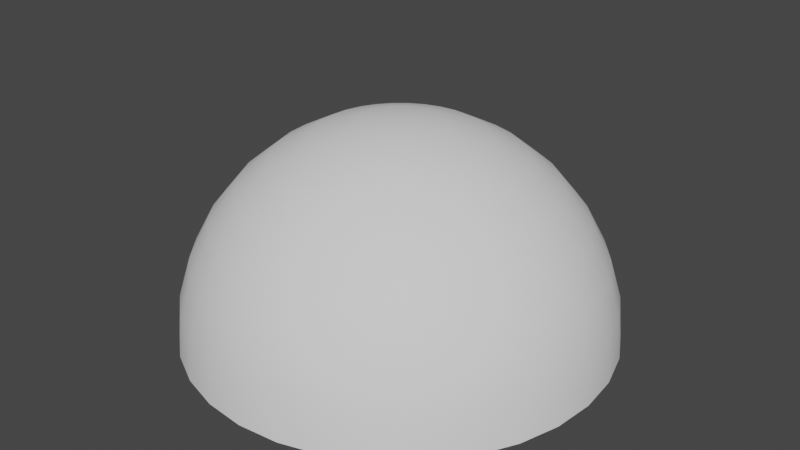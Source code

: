 # Source: hemisphere.blend  (saved by Blender 3.3.6; exported with 4.5.12 LTS)
import bpy
from mathutils import Matrix  # noqa: F401  (used for matrix-valued properties, if any)

bpy.ops.wm.read_factory_settings(use_empty=True)
scene = bpy.context.scene
scene.name = 'Scene'

# ---- collections
col_collection = bpy.data.collections.new('Collection'); scene.collection.children.link(col_collection)

# ---- world
world_world = bpy.data.worlds.new('World'); scene.world = world_world
world_world.use_nodes = True; world_world.node_tree.nodes.clear()
_N = world_world.node_tree.nodes; _L = world_world.node_tree.links
n0 = _N.new('ShaderNodeOutputWorld'); n0.name = 'World Output'; n0.location = (300, 300)
n1 = _N.new('ShaderNodeBackground'); n1.name = 'Background'; n1.location = (10, 300)
n1.inputs[0].default_value = (0.05088, 0.05088, 0.05088, 1.0)
_L.new(n1.outputs[0], n0.inputs[0])
n0.is_active_output = True
world_world.color = (0.05088, 0.05088, 0.05088)
world_world.use_sun_shadow = False
world_world.sun_shadow_jitter_overblur = 0.0

# ---- meshes
me_sphere = bpy.data.meshes.new('Sphere')
me_sphere.from_pydata([(0.0, 0.5556, 0.8315), (0.0, 0.8315, 0.5556), (0.0, 0.9808, 0.1951), (0.0, 1.0, 0.0), (0.03806, 0.1913, 0.9808), (0.07466, 0.3753, 0.9239), (0.1084, 0.5449, 0.8315), (0.1379, 0.6935, 0.7071), (0.1622, 0.8155, 0.5556), (0.1802, 0.9061, 0.3827), (0.1913, 0.9619, 0.1951), (0.1951, 0.9808, 0.0), (0.07466, 0.1802, 0.9808), (0.1464, 0.3536, 0.9239), (0.2126, 0.5133, 0.8315), (0.2706, 0.6533, 0.7071), (0.3182, 0.7682, 0.5556), (0.3536, 0.8536, 0.3827), (0.3753, 0.9061, 0.1951), (0.3827, 0.9239, 0.0), (0.1084, 0.1622, 0.9808), (0.2126, 0.3182, 0.9239), (0.3087, 0.4619, 0.8315), (0.3928, 0.5879, 0.7071), (0.4619, 0.6913, 0.5556), (0.5133, 0.7682, 0.3827), (0.5449, 0.8155, 0.1951), (0.5556, 0.8315, 0.0), (0.1379, 0.1379, 0.9808), (0.2706, 0.2706, 0.9239), (0.3928, 0.3928, 0.8315), (0.5, 0.5, 0.7071), (0.5879, 0.5879, 0.5556), (0.6533, 0.6533, 0.3827), (0.6935, 0.6935, 0.1951), (0.7071, 0.7071, 0.0), (0.1622, 0.1084, 0.9808), (0.3182, 0.2126, 0.9239), (0.4619, 0.3087, 0.8315), (0.5879, 0.3928, 0.7071), (0.6913, 0.4619, 0.5556), (0.7682, 0.5133, 0.3827), (0.8155, 0.5449, 0.1951), (0.8315, 0.5556, 0.0), (0.0, 0.0, 1.0), (0.1802, 0.07466, 0.9808), (0.3536, 0.1464, 0.9239), (0.5133, 0.2126, 0.8315), (0.6533, 0.2706, 0.7071), (0.7682, 0.3182, 0.5556), (0.8536, 0.3536, 0.3827), (0.9061, 0.3753, 0.1951), (0.9239, 0.3827, 0.0), (0.1913, 0.03806, 0.9808), (0.3753, 0.07466, 0.9239), (0.5449, 0.1084, 0.8315), (0.6935, 0.1379, 0.7071), (0.8155, 0.1622, 0.5556), (0.9061, 0.1802, 0.3827), (0.9619, 0.1913, 0.1951), (0.9808, 0.1951, 0.0), (0.1951, -1.118e-08, 0.9808), (0.3827, -2.235e-08, 0.9239), (0.5556, -5.215e-08, 0.8315), (0.7071, 1.49e-08, 0.7071), (0.8315, -8.941e-08, 0.5556), (0.9239, 4.47e-08, 0.3827), (0.9808, -8.941e-08, 0.1951), (1.0, -1.639e-07, 0.0), (0.1913, -0.03806, 0.9808), (0.3753, -0.07466, 0.9239), (0.5449, -0.1084, 0.8315), (0.6935, -0.1379, 0.7071), (0.8155, -0.1622, 0.5556), (0.9061, -0.1802, 0.3827), (0.9619, -0.1913, 0.1951), (0.9808, -0.1951, 0.0), (0.1802, -0.07466, 0.9808), (0.3536, -0.1464, 0.9239), (0.5133, -0.2126, 0.8315), (0.6533, -0.2706, 0.7071), (0.7682, -0.3182, 0.5556), (0.8536, -0.3536, 0.3827), (0.9061, -0.3753, 0.1951), (0.9239, -0.3827, 0.0), (0.1622, -0.1084, 0.9808), (0.3182, -0.2126, 0.9239), (0.4619, -0.3087, 0.8315), (0.5879, -0.3928, 0.7071), (0.6913, -0.4619, 0.5556), (0.7682, -0.5133, 0.3827), (0.8155, -0.5449, 0.1951), (0.8315, -0.5556, 0.0), (0.1379, -0.1379, 0.9808), (0.2706, -0.2706, 0.9239), (0.3928, -0.3928, 0.8315), (0.5, -0.5, 0.7071), (0.5879, -0.5879, 0.5556), (0.6533, -0.6533, 0.3827), (0.6935, -0.6935, 0.1951), (0.7071, -0.7071, 0.0), (0.1084, -0.1622, 0.9808), (0.2126, -0.3182, 0.9239), (0.3087, -0.4619, 0.8315), (0.3928, -0.5879, 0.7071), (0.4619, -0.6913, 0.5556), (0.5133, -0.7682, 0.3827), (0.5449, -0.8155, 0.1951), (0.5556, -0.8315, 0.0), (0.07466, -0.1802, 0.9808), (0.1464, -0.3536, 0.9239), (0.2126, -0.5133, 0.8315), (0.2706, -0.6533, 0.7071), (0.3182, -0.7682, 0.5556), (0.3536, -0.8536, 0.3827), (0.3753, -0.9061, 0.1951), (0.3827, -0.9239, 0.0), (0.03806, -0.1913, 0.9808), (0.07466, -0.3753, 0.9239), (0.1084, -0.5449, 0.8315), (0.1379, -0.6935, 0.7071), (0.1622, -0.8155, 0.5556), (0.1802, -0.9061, 0.3827), (0.1913, -0.9619, 0.1951), (0.1951, -0.9808, 0.0), (-7.451e-09, -0.1951, 0.9808), (-5.215e-08, -0.3827, 0.9239), (-9.686e-08, -0.5556, 0.8315), (-1.49e-08, -0.7071, 0.7071), (-1.043e-07, -0.8315, 0.5556), (2.98e-08, -0.9239, 0.3827), (-1.341e-07, -0.9808, 0.1951), (-3.278e-07, -1.0, 0.0), (-0.03806, -0.1913, 0.9808), (-0.07466, -0.3753, 0.9239), (-0.1084, -0.5449, 0.8315), (-0.1379, -0.6935, 0.7071), (-0.1622, -0.8155, 0.5556), (-0.1802, -0.9061, 0.3827), (-0.1913, -0.9619, 0.1951), (-0.1951, -0.9808, 0.0), (-0.07466, -0.1802, 0.9808), (-0.1464, -0.3536, 0.9239), (-0.2126, -0.5133, 0.8315), (-0.2706, -0.6533, 0.7071), (-0.3182, -0.7682, 0.5556), (-0.3536, -0.8536, 0.3827), (-0.3753, -0.9061, 0.1951), (-0.3827, -0.9239, 0.0), (-0.1084, -0.1622, 0.9808), (-0.2126, -0.3182, 0.9239), (-0.3087, -0.4619, 0.8315), (-0.3928, -0.5879, 0.7071), (-0.4619, -0.6913, 0.5556), (-0.5133, -0.7682, 0.3827), (-0.5449, -0.8155, 0.1951), (-0.5556, -0.8315, 0.0), (-0.1379, -0.1379, 0.9808), (-0.2706, -0.2706, 0.9239), (-0.3928, -0.3928, 0.8315), (-0.5, -0.5, 0.7071), (-0.5879, -0.5879, 0.5556), (-0.6533, -0.6533, 0.3827), (-0.6935, -0.6935, 0.1951), (-0.7071, -0.7071, 0.0), (-0.1622, -0.1084, 0.9808), (-0.3182, -0.2126, 0.9239), (-0.4619, -0.3087, 0.8315), (-0.5879, -0.3928, 0.7071), (-0.6913, -0.4619, 0.5556), (-0.7682, -0.5133, 0.3827), (-0.8155, -0.5449, 0.1951), (-0.8315, -0.5556, 0.0), (-0.1802, -0.07466, 0.9808), (-0.3536, -0.1464, 0.9239), (-0.5133, -0.2126, 0.8315), (-0.6533, -0.2706, 0.7071), (-0.7682, -0.3182, 0.5556), (-0.8536, -0.3536, 0.3827), (-0.9061, -0.3753, 0.1951), (-0.9239, -0.3827, 0.0), (-0.1913, -0.03806, 0.9808), (-0.3753, -0.07466, 0.9239), (-0.5449, -0.1084, 0.8315), (-0.6935, -0.1379, 0.7071), (-0.8155, -0.1622, 0.5556), (-0.9061, -0.1802, 0.3827), (-0.9619, -0.1913, 0.1951), (-0.9808, -0.1951, 0.0), (-0.1951, 1.863e-08, 0.9808), (-0.3827, 5.215e-08, 0.9239), (-0.5556, 1.49e-07, 0.8315), (-0.7071, 2.98e-08, 0.7071), (-0.8315, 1.639e-07, 0.5556), (-0.9239, 1.49e-08, 0.3827), (-0.9808, 2.682e-07, 0.1951), (-1.0, 4.47e-07, 0.0), (-0.1913, 0.03806, 0.9808), (-0.3753, 0.07466, 0.9239), (-0.5449, 0.1084, 0.8315), (-0.6935, 0.1379, 0.7071), (-0.8155, 0.1622, 0.5556), (-0.9061, 0.1802, 0.3827), (-0.9619, 0.1913, 0.1951), (-0.9808, 0.1951, 0.0), (-0.1802, 0.07466, 0.9808), (-0.3536, 0.1464, 0.9239), (-0.5133, 0.2126, 0.8315), (-0.6533, 0.2706, 0.7071), (-0.7682, 0.3182, 0.5556), (-0.8536, 0.3536, 0.3827), (-0.9061, 0.3753, 0.1951), (-0.9239, 0.3827, 0.0), (-0.1622, 0.1084, 0.9808), (-0.3182, 0.2126, 0.9239), (-0.4619, 0.3087, 0.8315), (-0.5879, 0.3928, 0.7071), (-0.6913, 0.4619, 0.5556), (-0.7682, 0.5133, 0.3827), (-0.8155, 0.5449, 0.1951), (-0.8315, 0.5556, 0.0), (-0.1379, 0.1379, 0.9808), (-0.2706, 0.2706, 0.9239), (-0.3928, 0.3928, 0.8315), (-0.5, 0.5, 0.7071), (-0.5879, 0.5879, 0.5556), (-0.6533, 0.6533, 0.3827), (-0.6935, 0.6935, 0.1951), (-0.7071, 0.7071, 0.0), (-0.1084, 0.1622, 0.9808), (-0.2126, 0.3182, 0.9239), (-0.3087, 0.4619, 0.8315), (-0.3928, 0.5879, 0.7071), (-0.4619, 0.6913, 0.5556), (-0.5133, 0.7682, 0.3827), (-0.5449, 0.8155, 0.1951), (-0.5556, 0.8315, 0.0), (-0.07466, 0.1802, 0.9808), (-0.1464, 0.3536, 0.9239), (-0.2126, 0.5133, 0.8315), (-0.2706, 0.6533, 0.7071), (-0.3182, 0.7682, 0.5556), (-0.3536, 0.8536, 0.3827), (-0.3753, 0.9061, 0.1951), (-0.3827, 0.9239, 0.0), (-0.03806, 0.1913, 0.9808), (-0.07466, 0.3753, 0.9239), (-0.1084, 0.5449, 0.8315), (-0.1379, 0.6935, 0.7071), (-0.1622, 0.8155, 0.5556), (-0.1802, 0.9061, 0.3827), (-0.1913, 0.9619, 0.1951), (-0.1951, 0.9808, 0.0), (1.49e-08, 0.1951, 0.9808), (6.706e-08, 0.3827, 0.9239), (8.941e-08, 0.7071, 0.7071), (5.96e-08, 0.9239, 0.3827)], [], [(2, 256, 9, 10), (3, 2, 10, 11), (253, 44, 4), (254, 253, 4, 5), (0, 254, 5, 6), (255, 0, 6, 7), (1, 255, 7, 8), (256, 1, 8, 9), (9, 8, 16, 17), (10, 9, 17, 18), (11, 10, 18, 19), (4, 44, 12), (5, 4, 12, 13), (6, 5, 13, 14), (7, 6, 14, 15), (8, 7, 15, 16), (14, 13, 21, 22), (15, 14, 22, 23), (16, 15, 23, 24), (17, 16, 24, 25), (18, 17, 25, 26), (19, 18, 26, 27), (12, 44, 20), (13, 12, 20, 21), (26, 25, 33, 34), (27, 26, 34, 35), (20, 44, 28), (21, 20, 28, 29), (22, 21, 29, 30), (23, 22, 30, 31), (24, 23, 31, 32), (25, 24, 32, 33), (30, 29, 37, 38), (31, 30, 38, 39), (32, 31, 39, 40), (33, 32, 40, 41), (34, 33, 41, 42), (35, 34, 42, 43), (28, 44, 36), (29, 28, 36, 37), (42, 41, 50, 51), (43, 42, 51, 52), (36, 44, 45), (37, 36, 45, 46), (38, 37, 46, 47), (39, 38, 47, 48), (40, 39, 48, 49), (41, 40, 49, 50), (48, 47, 55, 56), (49, 48, 56, 57), (50, 49, 57, 58), (51, 50, 58, 59), (52, 51, 59, 60), (45, 44, 53), (46, 45, 53, 54), (47, 46, 54, 55), (60, 59, 67, 68), (53, 44, 61), (54, 53, 61, 62), (55, 54, 62, 63), (56, 55, 63, 64), (57, 56, 64, 65), (58, 57, 65, 66), (59, 58, 66, 67), (64, 63, 71, 72), (65, 64, 72, 73), (66, 65, 73, 74), (67, 66, 74, 75), (68, 67, 75, 76), (61, 44, 69), (62, 61, 69, 70), (63, 62, 70, 71), (76, 75, 83, 84), (69, 44, 77), (70, 69, 77, 78), (71, 70, 78, 79), (72, 71, 79, 80), (73, 72, 80, 81), (74, 73, 81, 82), (75, 74, 82, 83), (81, 80, 88, 89), (82, 81, 89, 90), (83, 82, 90, 91), (84, 83, 91, 92), (77, 44, 85), (78, 77, 85, 86), (79, 78, 86, 87), (80, 79, 87, 88), (86, 85, 93, 94), (87, 86, 94, 95), (88, 87, 95, 96), (89, 88, 96, 97), (90, 89, 97, 98), (91, 90, 98, 99), (92, 91, 99, 100), (85, 44, 93), (98, 97, 105, 106), (99, 98, 106, 107), (100, 99, 107, 108), (93, 44, 101), (94, 93, 101, 102), (95, 94, 102, 103), (96, 95, 103, 104), (97, 96, 104, 105), (102, 101, 109, 110), (103, 102, 110, 111), (104, 103, 111, 112), (105, 104, 112, 113), (106, 105, 113, 114), (107, 106, 114, 115), (108, 107, 115, 116), (101, 44, 109), (114, 113, 121, 122), (115, 114, 122, 123), (116, 115, 123, 124), (109, 44, 117), (110, 109, 117, 118), (111, 110, 118, 119), (112, 111, 119, 120), (113, 112, 120, 121), (119, 118, 126, 127), (120, 119, 127, 128), (121, 120, 128, 129), (122, 121, 129, 130), (123, 122, 130, 131), (124, 123, 131, 132), (117, 44, 125), (118, 117, 125, 126), (131, 130, 138, 139), (132, 131, 139, 140), (125, 44, 133), (126, 125, 133, 134), (127, 126, 134, 135), (128, 127, 135, 136), (129, 128, 136, 137), (130, 129, 137, 138), (135, 134, 142, 143), (136, 135, 143, 144), (137, 136, 144, 145), (138, 137, 145, 146), (139, 138, 146, 147), (140, 139, 147, 148), (133, 44, 141), (134, 133, 141, 142), (147, 146, 154, 155), (148, 147, 155, 156), (141, 44, 149), (142, 141, 149, 150), (143, 142, 150, 151), (144, 143, 151, 152), (145, 144, 152, 153), (146, 145, 153, 154), (152, 151, 159, 160), (153, 152, 160, 161), (154, 153, 161, 162), (155, 154, 162, 163), (156, 155, 163, 164), (149, 44, 157), (150, 149, 157, 158), (151, 150, 158, 159), (164, 163, 171, 172), (157, 44, 165), (158, 157, 165, 166), (159, 158, 166, 167), (160, 159, 167, 168), (161, 160, 168, 169), (162, 161, 169, 170), (163, 162, 170, 171), (169, 168, 176, 177), (170, 169, 177, 178), (171, 170, 178, 179), (172, 171, 179, 180), (165, 44, 173), (166, 165, 173, 174), (167, 166, 174, 175), (168, 167, 175, 176), (173, 44, 181), (174, 173, 181, 182), (175, 174, 182, 183), (176, 175, 183, 184), (177, 176, 184, 185), (178, 177, 185, 186), (179, 178, 186, 187), (180, 179, 187, 188), (185, 184, 192, 193), (186, 185, 193, 194), (187, 186, 194, 195), (188, 187, 195, 196), (181, 44, 189), (182, 181, 189, 190), (183, 182, 190, 191), (184, 183, 191, 192), (190, 189, 197, 198), (191, 190, 198, 199), (192, 191, 199, 200), (193, 192, 200, 201), (194, 193, 201, 202), (195, 194, 202, 203), (196, 195, 203, 204), (189, 44, 197), (202, 201, 209, 210), (203, 202, 210, 211), (204, 203, 211, 212), (197, 44, 205), (198, 197, 205, 206), (199, 198, 206, 207), (200, 199, 207, 208), (201, 200, 208, 209), (206, 205, 213, 214), (207, 206, 214, 215), (208, 207, 215, 216), (209, 208, 216, 217), (210, 209, 217, 218), (211, 210, 218, 219), (212, 211, 219, 220), (205, 44, 213), (218, 217, 225, 226), (219, 218, 226, 227), (220, 219, 227, 228), (213, 44, 221), (214, 213, 221, 222), (215, 214, 222, 223), (216, 215, 223, 224), (217, 216, 224, 225), (223, 222, 230, 231), (224, 223, 231, 232), (225, 224, 232, 233), (226, 225, 233, 234), (227, 226, 234, 235), (228, 227, 235, 236), (221, 44, 229), (222, 221, 229, 230), (235, 234, 242, 243), (236, 235, 243, 244), (229, 44, 237), (230, 229, 237, 238), (231, 230, 238, 239), (232, 231, 239, 240), (233, 232, 240, 241), (234, 233, 241, 242), (240, 239, 247, 248), (241, 240, 248, 249), (242, 241, 249, 250), (243, 242, 250, 251), (244, 243, 251, 252), (237, 44, 245), (238, 237, 245, 246), (239, 238, 246, 247), (252, 251, 2, 3), (245, 44, 253), (246, 245, 253, 254), (247, 246, 254, 0), (248, 247, 0, 255), (249, 248, 255, 1), (250, 249, 1, 256), (251, 250, 256, 2)])
me_sphere.polygons.foreach_set('use_smooth', [True] * 256)
_uv = me_sphere.uv_layers.new(name='UVMap')
_uv.uv.foreach_set('vector', [0.75, 0.1031, 0.75, 0.2097, 0.7188, 0.2097, 0.7188, 0.1031, 0.75, 0.0, 0.75, 0.1031, 0.7188, 0.1031, 0.7188, 0.0, 0.75, 0.9375, 0.7344, 1.0, 0.7188, 0.9375, 0.75, 0.8134, 0.75, 0.9375, 0.7188, 0.9375, 0.7188, 0.8133, 0.75, 0.6971, 0.75, 0.8134, 0.7188, 0.8133, 0.7188, 0.6971, 0.75, 0.5238, 0.75, 0.6971, 0.7188, 0.6971, 0.7188, 0.5238, 0.75, 0.364, 0.75, 0.5238, 0.7188, 0.5238, 0.7188, 0.364, 0.75, 0.2097, 0.75, 0.364, 0.7188, 0.364, 0.7188, 0.2097, 0.7188, 0.2097, 0.7188, 0.364, 0.6875, 0.364, 0.6875, 0.2097, 0.7188, 0.1031, 0.7188, 0.2097, 0.6875, 0.2097, 0.6875, 0.1031, 0.7188, 0.0, 0.7188, 0.1031, 0.6875, 0.1031, 0.6875, 0.0, 0.7188, 0.9375, 0.7031, 1.0, 0.6875, 0.9375, 0.7188, 0.8133, 0.7188, 0.9375, 0.6875, 0.9375, 0.6875, 0.8133, 0.7188, 0.6971, 0.7188, 0.8133, 0.6875, 0.8133, 0.6875, 0.6971, 0.7188, 0.5238, 0.7188, 0.6971, 0.6875, 0.6971, 0.6875, 0.5238, 0.7188, 0.364, 0.7188, 0.5238, 0.6875, 0.5238, 0.6875, 0.364, 0.6875, 0.6971, 0.6875, 0.8133, 0.6562, 0.8133, 0.6562, 0.6971, 0.6875, 0.5238, 0.6875, 0.6971, 0.6562, 0.6971, 0.6562, 0.5238, 0.6875, 0.364, 0.6875, 0.5238, 0.6562, 0.5238, 0.6562, 0.364, 0.6875, 0.2097, 0.6875, 0.364, 0.6562, 0.364, 0.6562, 0.2097, 0.6875, 0.1031, 0.6875, 0.2097, 0.6562, 0.2097, 0.6562, 0.1031, 0.6875, 0.0, 0.6875, 0.1031, 0.6562, 0.1031, 0.6562, 0.0, 0.6875, 0.9375, 0.6719, 1.0, 0.6562, 0.9375, 0.6875, 0.8133, 0.6875, 0.9375, 0.6562, 0.9375, 0.6562, 0.8133, 0.6562, 0.1031, 0.6562, 0.2097, 0.625, 0.2097, 0.625, 0.1031, 0.6562, 0.0, 0.6562, 0.1031, 0.625, 0.1031, 0.625, 0.0, 0.6562, 0.9375, 0.6406, 1.0, 0.625, 0.9375, 0.6562, 0.8133, 0.6562, 0.9375, 0.625, 0.9375, 0.625, 0.8133, 0.6562, 0.6971, 0.6562, 0.8133, 0.625, 0.8133, 0.625, 0.6971, 0.6562, 0.5238, 0.6562, 0.6971, 0.625, 0.6971, 0.625, 0.5238, 0.6562, 0.364, 0.6562, 0.5238, 0.625, 0.5238, 0.625, 0.364, 0.6562, 0.2097, 0.6562, 0.364, 0.625, 0.364, 0.625, 0.2097, 0.625, 0.6971, 0.625, 0.8133, 0.5938, 0.8133, 0.5938, 0.6971, 0.625, 0.5238, 0.625, 0.6971, 0.5938, 0.6971, 0.5938, 0.5238, 0.625, 0.364, 0.625, 0.5238, 0.5938, 0.5238, 0.5938, 0.364, 0.625, 0.2097, 0.625, 0.364, 0.5938, 0.364, 0.5938, 0.2097, 0.625, 0.1031, 0.625, 0.2097, 0.5938, 0.2097, 0.5938, 0.1031, 0.625, 0.0, 0.625, 0.1031, 0.5938, 0.1031, 0.5938, 0.0, 0.625, 0.9375, 0.6094, 1.0, 0.5938, 0.9375, 0.625, 0.8133, 0.625, 0.9375, 0.5938, 0.9375, 0.5938, 0.8133, 0.5938, 0.1031, 0.5938, 0.2097, 0.5625, 0.2097, 0.5625, 0.1031, 0.5938, 0.0, 0.5938, 0.1031, 0.5625, 0.1031, 0.5625, 0.0, 0.5938, 0.9375, 0.5781, 1.0, 0.5625, 0.9375, 0.5938, 0.8133, 0.5938, 0.9375, 0.5625, 0.9375, 0.5625, 0.8133, 0.5938, 0.6971, 0.5938, 0.8133, 0.5625, 0.8133, 0.5625, 0.6971, 0.5938, 0.5238, 0.5938, 0.6971, 0.5625, 0.6971, 0.5625, 0.5238, 0.5938, 0.364, 0.5938, 0.5238, 0.5625, 0.5238, 0.5625, 0.364, 0.5938, 0.2097, 0.5938, 0.364, 0.5625, 0.364, 0.5625, 0.2097, 0.5625, 0.5238, 0.5625, 0.6971, 0.5312, 0.6971, 0.5312, 0.5238, 0.5625, 0.364, 0.5625, 0.5238, 0.5312, 0.5238, 0.5312, 0.364, 0.5625, 0.2097, 0.5625, 0.364, 0.5312, 0.364, 0.5312, 0.2097, 0.5625, 0.1031, 0.5625, 0.2097, 0.5312, 0.2097, 0.5312, 0.1031, 0.5625, 0.0, 0.5625, 0.1031, 0.5312, 0.1031, 0.5312, 0.0, 0.5625, 0.9375, 0.5469, 1.0, 0.5312, 0.9375, 0.5625, 0.8133, 0.5625, 0.9375, 0.5312, 0.9375, 0.5312, 0.8133, 0.5625, 0.6971, 0.5625, 0.8133, 0.5312, 0.8133, 0.5312, 0.6971, 0.5312, 0.0, 0.5312, 0.1031, 0.5, 0.1031, 0.5, 0.0, 0.5312, 0.9375, 0.5156, 1.0, 0.5, 0.9375, 0.5312, 0.8133, 0.5312, 0.9375, 0.5, 0.9375, 0.5, 0.8133, 0.5312, 0.6971, 0.5312, 0.8133, 0.5, 0.8133, 0.5, 0.6971, 0.5312, 0.5238, 0.5312, 0.6971, 0.5, 0.6971, 0.5, 0.5238, 0.5312, 0.364, 0.5312, 0.5238, 0.5, 0.5238, 0.5, 0.364, 0.5312, 0.2097, 0.5312, 0.364, 0.5, 0.364, 0.5, 0.2097, 0.5312, 0.1031, 0.5312, 0.2097, 0.5, 0.2097, 0.5, 0.1031, 0.5, 0.5238, 0.5, 0.6971, 0.4688, 0.6971, 0.4688, 0.5238, 0.5, 0.364, 0.5, 0.5238, 0.4688, 0.5238, 0.4687, 0.364, 0.5, 0.2097, 0.5, 0.364, 0.4687, 0.364, 0.4688, 0.2097, 0.5, 0.1031, 0.5, 0.2097, 0.4688, 0.2097, 0.4688, 0.1031, 0.5, 0.0, 0.5, 0.1031, 0.4688, 0.1031, 0.4687, 0.0, 0.5, 0.9375, 0.4844, 1.0, 0.4688, 0.9375, 0.5, 0.8133, 0.5, 0.9375, 0.4688, 0.9375, 0.4688, 0.8133, 0.5, 0.6971, 0.5, 0.8133, 0.4688, 0.8133, 0.4688, 0.6971, 0.4687, 0.0, 0.4688, 0.1031, 0.4375, 0.1031, 0.4375, 0.0, 0.4688, 0.9375, 0.4531, 1.0, 0.4375, 0.9375, 0.4688, 0.8133, 0.4688, 0.9375, 0.4375, 0.9375, 0.4375, 0.8133, 0.4688, 0.6971, 0.4688, 0.8133, 0.4375, 0.8133, 0.4375, 0.6971, 0.4688, 0.5238, 0.4688, 0.6971, 0.4375, 0.6971, 0.4375, 0.5238, 0.4687, 0.364, 0.4688, 0.5238, 0.4375, 0.5238, 0.4375, 0.364, 0.4688, 0.2097, 0.4687, 0.364, 0.4375, 0.364, 0.4375, 0.2097, 0.4688, 0.1031, 0.4688, 0.2097, 0.4375, 0.2097, 0.4375, 0.1031, 0.4375, 0.364, 0.4375, 0.5238, 0.4062, 0.5238, 0.4062, 0.364, 0.4375, 0.2097, 0.4375, 0.364, 0.4062, 0.364, 0.4062, 0.2097, 0.4375, 0.1031, 0.4375, 0.2097, 0.4062, 0.2097, 0.4062, 0.1031, 0.4375, 0.0, 0.4375, 0.1031, 0.4062, 0.1031, 0.4062, 0.0, 0.4375, 0.9375, 0.4219, 1.0, 0.4062, 0.9375, 0.4375, 0.8133, 0.4375, 0.9375, 0.4062, 0.9375, 0.4062, 0.8133, 0.4375, 0.6971, 0.4375, 0.8133, 0.4062, 0.8133, 0.4062, 0.6971, 0.4375, 0.5238, 0.4375, 0.6971, 0.4062, 0.6971, 0.4062, 0.5238, 0.4062, 0.8133, 0.4062, 0.9375, 0.375, 0.9375, 0.375, 0.8133, 0.4062, 0.6971, 0.4062, 0.8133, 0.375, 0.8133, 0.375, 0.6971, 0.4062, 0.5238, 0.4062, 0.6971, 0.375, 0.6971, 0.375, 0.5238, 0.4062, 0.364, 0.4062, 0.5238, 0.375, 0.5238, 0.375, 0.364, 0.4062, 0.2097, 0.4062, 0.364, 0.375, 0.364, 0.375, 0.2097, 0.4062, 0.1031, 0.4062, 0.2097, 0.375, 0.2097, 0.375, 0.1031, 0.4062, 0.0, 0.4062, 0.1031, 0.375, 0.1031, 0.375, 0.0, 0.4062, 0.9375, 0.3906, 1.0, 0.375, 0.9375, 0.375, 0.2097, 0.375, 0.364, 0.3438, 0.364, 0.3438, 0.2097, 0.375, 0.1031, 0.375, 0.2097, 0.3438, 0.2097, 0.3438, 0.1031, 0.375, 0.0, 0.375, 0.1031, 0.3438, 0.1031, 0.3437, 0.0, 0.375, 0.9375, 0.3594, 1.0, 0.3438, 0.9375, 0.375, 0.8133, 0.375, 0.9375, 0.3438, 0.9375, 0.3438, 0.8133, 0.375, 0.6971, 0.375, 0.8133, 0.3438, 0.8133, 0.3438, 0.6971, 0.375, 0.5238, 0.375, 0.6971, 0.3438, 0.6971, 0.3438, 0.5238, 0.375, 0.364, 0.375, 0.5238, 0.3438, 0.5238, 0.3438, 0.364, 0.3438, 0.8133, 0.3438, 0.9375, 0.3125, 0.9375, 0.3125, 0.8133, 0.3438, 0.6971, 0.3438, 0.8133, 0.3125, 0.8133, 0.3125, 0.6971, 0.3438, 0.5238, 0.3438, 0.6971, 0.3125, 0.6971, 0.3125, 0.5238, 0.3438, 0.364, 0.3438, 0.5238, 0.3125, 0.5238, 0.3125, 0.364, 0.3438, 0.2097, 0.3438, 0.364, 0.3125, 0.364, 0.3125, 0.2097, 0.3438, 0.1031, 0.3438, 0.2097, 0.3125, 0.2097, 0.3125, 0.1031, 0.3437, 0.0, 0.3438, 0.1031, 0.3125, 0.1031, 0.3125, 0.0, 0.3438, 0.9375, 0.3281, 1.0, 0.3125, 0.9375, 0.3125, 0.2097, 0.3125, 0.364, 0.2812, 0.364, 0.2812, 0.2097, 0.3125, 0.1031, 0.3125, 0.2097, 0.2812, 0.2097, 0.2812, 0.1031, 0.3125, 0.0, 0.3125, 0.1031, 0.2812, 0.1031, 0.2812, 0.0, 0.3125, 0.9375, 0.2969, 1.0, 0.2812, 0.9375, 0.3125, 0.8133, 0.3125, 0.9375, 0.2812, 0.9375, 0.2812, 0.8133, 0.3125, 0.6971, 0.3125, 0.8133, 0.2812, 0.8133, 0.2812, 0.6971, 0.3125, 0.5238, 0.3125, 0.6971, 0.2812, 0.6971, 0.2812, 0.5238, 0.3125, 0.364, 0.3125, 0.5238, 0.2812, 0.5238, 0.2812, 0.364, 0.2812, 0.6971, 0.2812, 0.8133, 0.25, 0.8133, 0.25, 0.6971, 0.2812, 0.5238, 0.2812, 0.6971, 0.25, 0.6971, 0.25, 0.5238, 0.2812, 0.364, 0.2812, 0.5238, 0.25, 0.5238, 0.25, 0.364, 0.2812, 0.2097, 0.2812, 0.364, 0.25, 0.364, 0.25, 0.2097, 0.2812, 0.1031, 0.2812, 0.2097, 0.25, 0.2097, 0.25, 0.1031, 0.2812, 0.0, 0.2812, 0.1031, 0.25, 0.1031, 0.25, 0.0, 0.2812, 0.9375, 0.2656, 1.0, 0.25, 0.9375, 0.2812, 0.8133, 0.2812, 0.9375, 0.25, 0.9375, 0.25, 0.8133, 0.25, 0.1031, 0.25, 0.2097, 0.2187, 0.2097, 0.2187, 0.1031, 0.25, 0.0, 0.25, 0.1031, 0.2187, 0.1031, 0.2187, 0.0, 0.25, 0.9375, 0.2344, 1.0, 0.2188, 0.9375, 0.25, 0.8133, 0.25, 0.9375, 0.2188, 0.9375, 0.2188, 0.8133, 0.25, 0.6971, 0.25, 0.8133, 0.2188, 0.8133, 0.2187, 0.6971, 0.25, 0.5238, 0.25, 0.6971, 0.2187, 0.6971, 0.2187, 0.5238, 0.25, 0.364, 0.25, 0.5238, 0.2187, 0.5238, 0.2187, 0.364, 0.25, 0.2097, 0.25, 0.364, 0.2187, 0.364, 0.2187, 0.2097, 0.2187, 0.6971, 0.2188, 0.8133, 0.1875, 0.8133, 0.1875, 0.6971, 0.2187, 0.5238, 0.2187, 0.6971, 0.1875, 0.6971, 0.1875, 0.5238, 0.2187, 0.364, 0.2187, 0.5238, 0.1875, 0.5238, 0.1875, 0.364, 0.2187, 0.2097, 0.2187, 0.364, 0.1875, 0.364, 0.1875, 0.2097, 0.2187, 0.1031, 0.2187, 0.2097, 0.1875, 0.2097, 0.1875, 0.1031, 0.2187, 0.0, 0.2187, 0.1031, 0.1875, 0.1031, 0.1875, 0.0, 0.2188, 0.9375, 0.2031, 1.0, 0.1875, 0.9375, 0.2188, 0.8133, 0.2188, 0.9375, 0.1875, 0.9375, 0.1875, 0.8133, 0.1875, 0.1031, 0.1875, 0.2097, 0.1563, 0.2097, 0.1562, 0.1031, 0.1875, 0.0, 0.1875, 0.1031, 0.1562, 0.1031, 0.1562, 0.0, 0.1875, 0.9375, 0.1719, 1.0, 0.1563, 0.9375, 0.1875, 0.8133, 0.1875, 0.9375, 0.1563, 0.9375, 0.1562, 0.8133, 0.1875, 0.6971, 0.1875, 0.8133, 0.1562, 0.8133, 0.1562, 0.6971, 0.1875, 0.5238, 0.1875, 0.6971, 0.1562, 0.6971, 0.1563, 0.5238, 0.1875, 0.364, 0.1875, 0.5238, 0.1563, 0.5238, 0.1562, 0.364, 0.1875, 0.2097, 0.1875, 0.364, 0.1562, 0.364, 0.1563, 0.2097, 0.1563, 0.5238, 0.1562, 0.6971, 0.125, 0.6971, 0.125, 0.5238, 0.1562, 0.364, 0.1563, 0.5238, 0.125, 0.5238, 0.125, 0.364, 0.1563, 0.2097, 0.1562, 0.364, 0.125, 0.364, 0.125, 0.2097, 0.1562, 0.1031, 0.1563, 0.2097, 0.125, 0.2097, 0.125, 0.1031, 0.1562, 0.0, 0.1562, 0.1031, 0.125, 0.1031, 0.125, 0.0, 0.1563, 0.9375, 0.1406, 1.0, 0.125, 0.9375, 0.1562, 0.8133, 0.1563, 0.9375, 0.125, 0.9375, 0.125, 0.8133, 0.1562, 0.6971, 0.1562, 0.8133, 0.125, 0.8133, 0.125, 0.6971, 0.125, 0.0, 0.125, 0.1031, 0.09375, 0.1031, 0.09375, 0.0, 0.125, 0.9375, 0.1094, 1.0, 0.09375, 0.9375, 0.125, 0.8133, 0.125, 0.9375, 0.09375, 0.9375, 0.09375, 0.8133, 0.125, 0.6971, 0.125, 0.8133, 0.09375, 0.8133, 0.09375, 0.6971, 0.125, 0.5238, 0.125, 0.6971, 0.09375, 0.6971, 0.09375, 0.5238, 0.125, 0.364, 0.125, 0.5238, 0.09375, 0.5238, 0.09375, 0.364, 0.125, 0.2097, 0.125, 0.364, 0.09375, 0.364, 0.09375, 0.2097, 0.125, 0.1031, 0.125, 0.2097, 0.09375, 0.2097, 0.09375, 0.1031, 0.09375, 0.364, 0.09375, 0.5238, 0.0625, 0.5238, 0.0625, 0.364, 0.09375, 0.2097, 0.09375, 0.364, 0.0625, 0.364, 0.0625, 0.2097, 0.09375, 0.1031, 0.09375, 0.2097, 0.0625, 0.2097, 0.0625, 0.1031, 0.09375, 0.0, 0.09375, 0.1031, 0.0625, 0.1031, 0.0625, 0.0, 0.09375, 0.9375, 0.07812, 1.0, 0.0625, 0.9375, 0.09375, 0.8133, 0.09375, 0.9375, 0.0625, 0.9375, 0.0625, 0.8133, 0.09375, 0.6971, 0.09375, 0.8133, 0.0625, 0.8133, 0.0625, 0.6971, 0.09375, 0.5238, 0.09375, 0.6971, 0.0625, 0.6971, 0.0625, 0.5238, 0.0625, 0.9375, 0.04687, 1.0, 0.03125, 0.9375, 0.0625, 0.8133, 0.0625, 0.9375, 0.03125, 0.9375, 0.03125, 0.8134, 0.0625, 0.6971, 0.0625, 0.8133, 0.03125, 0.8134, 0.03125, 0.6971, 0.0625, 0.5238, 0.0625, 0.6971, 0.03125, 0.6971, 0.03125, 0.5238, 0.0625, 0.364, 0.0625, 0.5238, 0.03125, 0.5238, 0.03125, 0.364, 0.0625, 0.2097, 0.0625, 0.364, 0.03125, 0.364, 0.03125, 0.2097, 0.0625, 0.1031, 0.0625, 0.2097, 0.03125, 0.2097, 0.03125, 0.1031, 0.0625, 0.0, 0.0625, 0.1031, 0.03125, 0.1031, 0.03125, 0.0, 0.03125, 0.364, 0.03125, 0.5238, -3.725e-09, 0.5238, -9.313e-10, 0.364, 0.03125, 0.2097, 0.03125, 0.364, -9.313e-10, 0.364, -9.313e-10, 0.2097, 0.03125, 0.1031, 0.03125, 0.2097, -9.313e-10, 0.2097, 0.0, 0.1031, 0.03125, 0.0, 0.03125, 0.1031, 0.0, 0.1031, 0.0, 0.0, 0.03125, 0.9375, 0.01562, 1.0, 0.0, 0.9375, 0.03125, 0.8134, 0.03125, 0.9375, 0.0, 0.9375, -3.725e-09, 0.8134, 0.03125, 0.6971, 0.03125, 0.8134, -3.725e-09, 0.8134, -9.313e-10, 0.6971, 0.03125, 0.5238, 0.03125, 0.6971, -9.313e-10, 0.6971, -3.725e-09, 0.5238, 1.0, 0.8134, 1.0, 0.9375, 0.9688, 0.9375, 0.9687, 0.8134, 1.0, 0.6971, 1.0, 0.8134, 0.9687, 0.8134, 0.9687, 0.6971, 1.0, 0.5238, 1.0, 0.6971, 0.9687, 0.6971, 0.9688, 0.5238, 1.0, 0.364, 1.0, 0.5238, 0.9688, 0.5238, 0.9687, 0.364, 1.0, 0.2097, 1.0, 0.364, 0.9687, 0.364, 0.9688, 0.2097, 1.0, 0.1031, 1.0, 0.2097, 0.9688, 0.2097, 0.9687, 0.1031, 1.0, 0.0, 1.0, 0.1031, 0.9687, 0.1031, 0.9687, 0.0, 1.0, 0.9375, 0.9844, 1.0, 0.9688, 0.9375, 0.9688, 0.2097, 0.9687, 0.364, 0.9375, 0.364, 0.9375, 0.2097, 0.9687, 0.1031, 0.9688, 0.2097, 0.9375, 0.2097, 0.9375, 0.1031, 0.9687, 0.0, 0.9687, 0.1031, 0.9375, 0.1031, 0.9375, 0.0, 0.9688, 0.9375, 0.9531, 1.0, 0.9375, 0.9375, 0.9687, 0.8134, 0.9688, 0.9375, 0.9375, 0.9375, 0.9375, 0.8134, 0.9687, 0.6971, 0.9687, 0.8134, 0.9375, 0.8134, 0.9375, 0.6971, 0.9688, 0.5238, 0.9687, 0.6971, 0.9375, 0.6971, 0.9375, 0.5238, 0.9687, 0.364, 0.9688, 0.5238, 0.9375, 0.5238, 0.9375, 0.364, 0.9375, 0.8134, 0.9375, 0.9375, 0.9062, 0.9375, 0.9062, 0.8134, 0.9375, 0.6971, 0.9375, 0.8134, 0.9062, 0.8134, 0.9062, 0.6971, 0.9375, 0.5238, 0.9375, 0.6971, 0.9062, 0.6971, 0.9062, 0.5238, 0.9375, 0.364, 0.9375, 0.5238, 0.9062, 0.5238, 0.9062, 0.364, 0.9375, 0.2097, 0.9375, 0.364, 0.9062, 0.364, 0.9062, 0.2097, 0.9375, 0.1031, 0.9375, 0.2097, 0.9062, 0.2097, 0.9062, 0.1031, 0.9375, 0.0, 0.9375, 0.1031, 0.9062, 0.1031, 0.9062, 0.0, 0.9375, 0.9375, 0.9219, 1.0, 0.9062, 0.9375, 0.9062, 0.2097, 0.9062, 0.364, 0.875, 0.364, 0.875, 0.2097, 0.9062, 0.1031, 0.9062, 0.2097, 0.875, 0.2097, 0.875, 0.1031, 0.9062, 0.0, 0.9062, 0.1031, 0.875, 0.1031, 0.875, 0.0, 0.9062, 0.9375, 0.8906, 1.0, 0.875, 0.9375, 0.9062, 0.8134, 0.9062, 0.9375, 0.875, 0.9375, 0.875, 0.8134, 0.9062, 0.6971, 0.9062, 0.8134, 0.875, 0.8134, 0.875, 0.6971, 0.9062, 0.5238, 0.9062, 0.6971, 0.875, 0.6971, 0.875, 0.5238, 0.9062, 0.364, 0.9062, 0.5238, 0.875, 0.5238, 0.875, 0.364, 0.875, 0.6971, 0.875, 0.8134, 0.8438, 0.8134, 0.8437, 0.6971, 0.875, 0.5238, 0.875, 0.6971, 0.8437, 0.6971, 0.8438, 0.5238, 0.875, 0.364, 0.875, 0.5238, 0.8438, 0.5238, 0.8437, 0.364, 0.875, 0.2097, 0.875, 0.364, 0.8437, 0.364, 0.8438, 0.2097, 0.875, 0.1031, 0.875, 0.2097, 0.8438, 0.2097, 0.8437, 0.1031, 0.875, 0.0, 0.875, 0.1031, 0.8437, 0.1031, 0.8437, 0.0, 0.875, 0.9375, 0.8594, 1.0, 0.8438, 0.9375, 0.875, 0.8134, 0.875, 0.9375, 0.8438, 0.9375, 0.8438, 0.8134, 0.8437, 0.1031, 0.8438, 0.2097, 0.8125, 0.2097, 0.8125, 0.1031, 0.8437, 0.0, 0.8437, 0.1031, 0.8125, 0.1031, 0.8125, 0.0, 0.8438, 0.9375, 0.8281, 1.0, 0.8125, 0.9375, 0.8438, 0.8134, 0.8438, 0.9375, 0.8125, 0.9375, 0.8125, 0.8134, 0.8437, 0.6971, 0.8438, 0.8134, 0.8125, 0.8134, 0.8125, 0.6971, 0.8438, 0.5238, 0.8437, 0.6971, 0.8125, 0.6971, 0.8125, 0.5238, 0.8437, 0.364, 0.8438, 0.5238, 0.8125, 0.5238, 0.8125, 0.364, 0.8438, 0.2097, 0.8437, 0.364, 0.8125, 0.364, 0.8125, 0.2097, 0.8125, 0.5238, 0.8125, 0.6971, 0.7812, 0.6971, 0.7812, 0.5238, 0.8125, 0.364, 0.8125, 0.5238, 0.7812, 0.5238, 0.7812, 0.364, 0.8125, 0.2097, 0.8125, 0.364, 0.7812, 0.364, 0.7812, 0.2097, 0.8125, 0.1031, 0.8125, 0.2097, 0.7812, 0.2097, 0.7812, 0.1031, 0.8125, 0.0, 0.8125, 0.1031, 0.7812, 0.1031, 0.7812, 0.0, 0.8125, 0.9375, 0.7969, 1.0, 0.7812, 0.9375, 0.8125, 0.8134, 0.8125, 0.9375, 0.7812, 0.9375, 0.7812, 0.8134, 0.8125, 0.6971, 0.8125, 0.8134, 0.7812, 0.8134, 0.7812, 0.6971, 0.7812, 0.0, 0.7812, 0.1031, 0.75, 0.1031, 0.75, 0.0, 0.7812, 0.9375, 0.7656, 1.0, 0.75, 0.9375, 0.7812, 0.8134, 0.7812, 0.9375, 0.75, 0.9375, 0.75, 0.8134, 0.7812, 0.6971, 0.7812, 0.8134, 0.75, 0.8134, 0.75, 0.6971, 0.7812, 0.5238, 0.7812, 0.6971, 0.75, 0.6971, 0.75, 0.5238, 0.7812, 0.364, 0.7812, 0.5238, 0.75, 0.5238, 0.75, 0.364, 0.7812, 0.2097, 0.7812, 0.364, 0.75, 0.364, 0.75, 0.2097, 0.7812, 0.1031, 0.7812, 0.2097, 0.75, 0.2097, 0.75, 0.1031])
me_sphere.update()

# ---- objects
ob_hemisphere001 = bpy.data.objects.new('hemisphere001', me_sphere)

# ---- transforms, parenting, visibility, modifiers, constraints
ob_hemisphere001.location = (0.0, 0.0, 0.0)

# ---- collection membership
col_collection.objects.link(ob_hemisphere001)

# ---- scene / render settings (as saved in the file)
scene.frame_start = 1; scene.frame_end = 250; scene.frame_set(1)
scene.render.engine = 'BLENDER_EEVEE_NEXT'
scene.cycles.sampling_pattern = 'TABULATED_SOBOL'
scene.cycles.use_light_tree = False
scene.view_settings.view_transform = 'Filmic'
bpy.context.view_layer.update()

# ---- added for rendering (the .blend has no active camera and no usable light): camera, sun
cam_auto = bpy.data.cameras.new('AutoCamera')
cam_auto.lens = 50.0
cam_auto.sensor_width = 36.0
cam_auto.clip_end = 1000.0
ob_auto_camera = bpy.data.objects.new('AutoCamera', cam_auto)
scene.collection.objects.link(ob_auto_camera)
ob_auto_camera.location = (2.77567, -3.33081, 2.72054)
ob_auto_camera.rotation_euler = (1.09748, -7.21219e-08, 0.694738)
scene.camera = ob_auto_camera
light_auto_sun = bpy.data.lights.new('AutoSun', 'SUN')
light_auto_sun.energy = 3.0
light_auto_sun.angle = 0.0523599
ob_auto_sun = bpy.data.objects.new('AutoSun', light_auto_sun)
scene.collection.objects.link(ob_auto_sun)
ob_auto_sun.rotation_euler = (0.872665, 0.174533, 0.523599)
bpy.context.view_layer.update()
